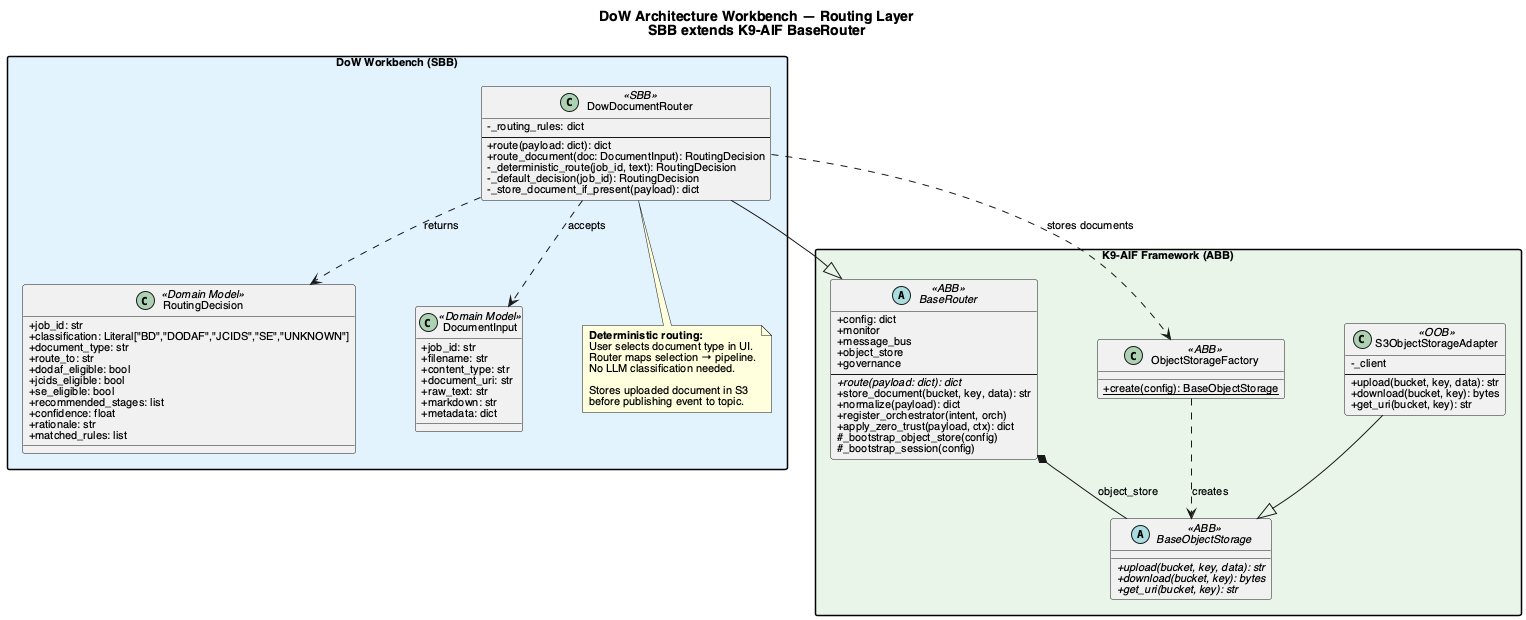

The diagram above was rendered by PlantUML. Its source (embedded in the PNG):
@startuml
skinparam classAttributeIconSize 0
skinparam shadowing false
skinparam defaultFontName Helvetica
skinparam defaultFontSize 11
skinparam packageStyle rectangle
skinparam nodesep 60
skinparam ranksep 40

title **DoW Architecture Workbench — Routing Layer**\nSBB extends K9-AIF BaseRouter

' ── ABB ───────────────────────────────────────────────────

package "K9-AIF Framework (ABB)" #E8F5E9 {

    abstract class BaseRouter <<ABB>> {
        +config: dict
        +monitor
        +message_bus
        +object_store
        +governance
        --
        {abstract} +route(payload: dict): dict
        +store_document(bucket, key, data): str
        +normalize(payload): dict
        +register_orchestrator(intent, orch)
        +apply_zero_trust(payload, ctx): dict
        #_bootstrap_object_store(config)
        #_bootstrap_session(config)
    }

    class ObjectStorageFactory <<ABB>> {
        {static} +create(config): BaseObjectStorage
    }

    abstract class BaseObjectStorage <<ABB>> {
        {abstract} +upload(bucket, key, data): str
        {abstract} +download(bucket, key): bytes
        {abstract} +get_uri(bucket, key): str
    }

    class S3ObjectStorageAdapter <<OOB>> {
        -_client
        --
        +upload(bucket, key, data): str
        +download(bucket, key): bytes
        +get_uri(bucket, key): str
    }

    S3ObjectStorageAdapter --|> BaseObjectStorage
    ObjectStorageFactory ..> BaseObjectStorage : creates
    BaseRouter *-- BaseObjectStorage : object_store
}

' ── SBB ───────────────────────────────────────────────────

package "DoW Workbench (SBB)" #E3F2FD {

    class DowDocumentRouter <<SBB>> {
        -_routing_rules: dict
        --
        +route(payload: dict): dict
        +route_document(doc: DocumentInput): RoutingDecision
        -_deterministic_route(job_id, text): RoutingDecision
        -_default_decision(job_id): RoutingDecision
        -_store_document_if_present(payload): dict
    }

    class RoutingDecision <<Domain Model>> {
        +job_id: str
        +classification: Literal["BD","DODAF","JCIDS","SE","UNKNOWN"]
        +document_type: str
        +route_to: str
        +dodaf_eligible: bool
        +jcids_eligible: bool
        +se_eligible: bool
        +recommended_stages: list
        +confidence: float
        +rationale: str
        +matched_rules: list
    }

    class DocumentInput <<Domain Model>> {
        +job_id: str
        +filename: str
        +content_type: str
        +document_uri: str
        +raw_text: str
        +markdown: str
        +metadata: dict
    }

    note bottom of DowDocumentRouter
        **Deterministic routing:**
        User selects document type in UI.
        Router maps selection → pipeline.
        No LLM classification needed.

        Stores uploaded document in S3
        before publishing event to topic.
    end note
}

' ── Inheritance ───────────────────────────────────────────

DowDocumentRouter --|> BaseRouter
DowDocumentRouter ..> RoutingDecision : returns
DowDocumentRouter ..> DocumentInput : accepts
DowDocumentRouter ..> ObjectStorageFactory : stores documents

@enduml